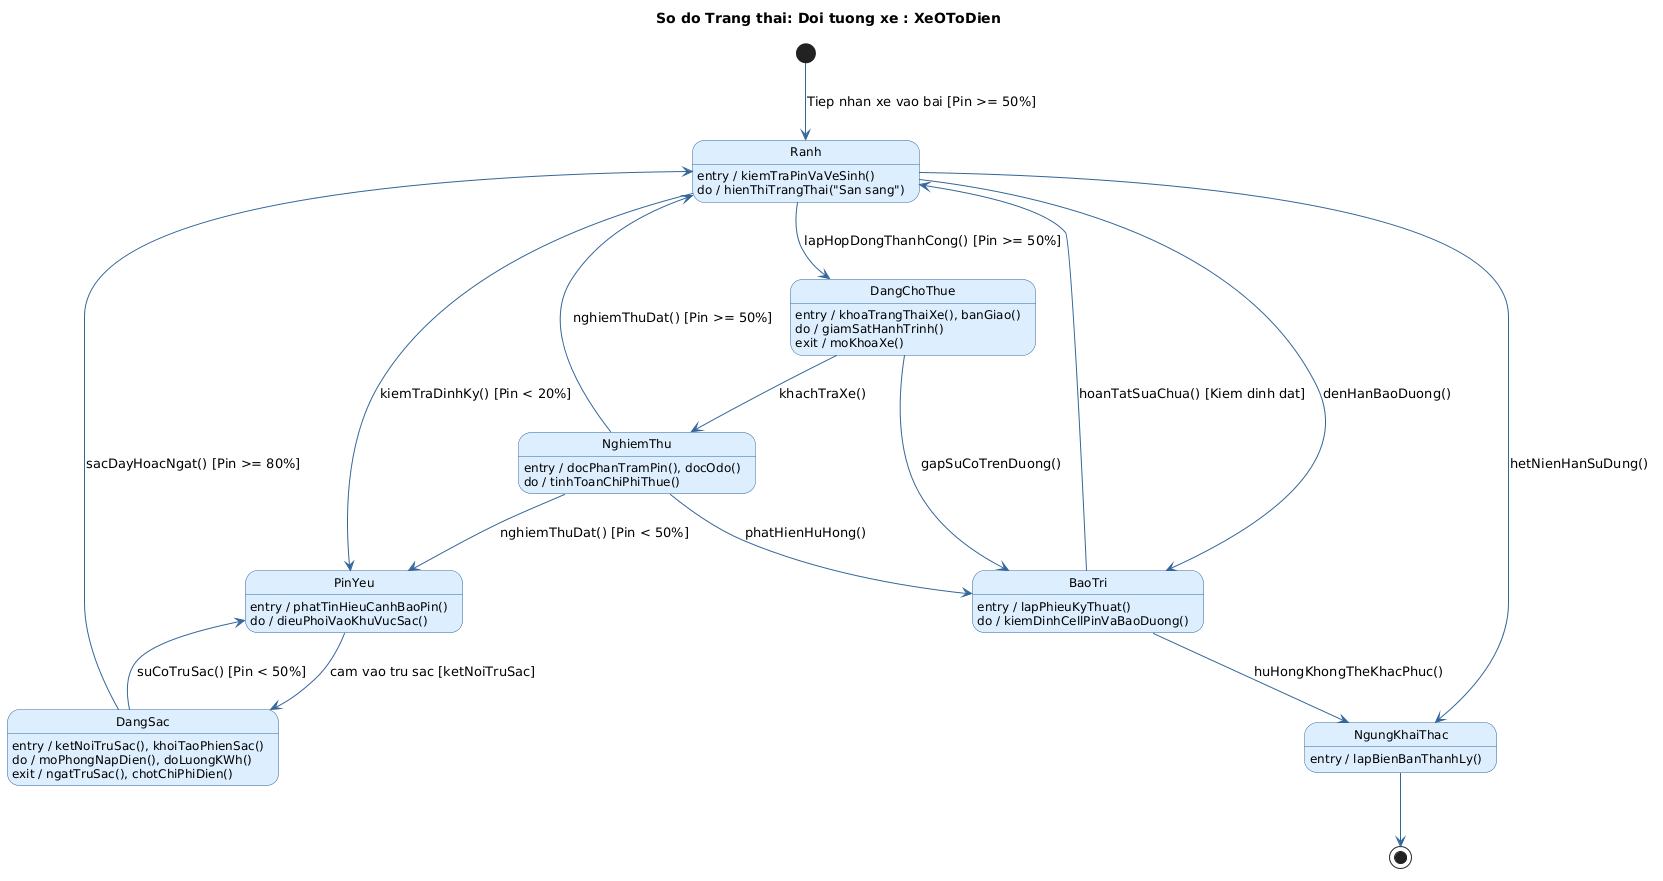

The diagram above was rendered by PlantUML. Its source (embedded in the PNG):
@startuml
skinparam backgroundColor white
skinparam state {
  BackgroundColor #DDEEFF
  BorderColor #336699
  FontSize 12
  ArrowColor #336699
}
skinparam shadowing false

title So do Trang thai: Doi tuong xe : XeOToDien

[*] --> Ranh : Tiep nhan xe vao bai [Pin >= 50%]

state Ranh {
  Ranh : entry / kiemTraPinVaVeSinh()
  Ranh : do / hienThiTrangThai("San sang")
}

state DangChoThue {
  DangChoThue : entry / khoaTrangThaiXe(), banGiao()
  DangChoThue : do / giamSatHanhTrinh()
  DangChoThue : exit / moKhoaXe()
}

state NghiemThu {
  NghiemThu : entry / docPhanTramPin(), docOdo()
  NghiemThu : do / tinhToanChiPhiThue()
}

state PinYeu {
  PinYeu : entry / phatTinHieuCanhBaoPin()
  PinYeu : do / dieuPhoiVaoKhuVucSac()
}

state DangSac {
  DangSac : entry / ketNoiTruSac(), khoiTaoPhienSac()
  DangSac : do / moPhongNapDien(), doLuongKWh()
  DangSac : exit / ngatTruSac(), chotChiPhiDien()
}

state BaoTri {
  BaoTri : entry / lapPhieuKyThuat()
  BaoTri : do / kiemDinhCellPinVaBaoDuong()
}

state NgungKhaiThac {
  NgungKhaiThac : entry / lapBienBanThanhLy()
}

Ranh --> DangChoThue : lapHopDongThanhCong() [Pin >= 50%]
DangChoThue --> NghiemThu : khachTraXe()
NghiemThu --> Ranh : nghiemThuDat() [Pin >= 50%]
NghiemThu --> PinYeu : nghiemThuDat() [Pin < 50%]
NghiemThu --> BaoTri : phatHienHuHong()

Ranh --> PinYeu : kiemTraDinhKy() [Pin < 20%]
PinYeu --> DangSac : cam vao tru sac [ketNoiTruSac]
DangSac --> Ranh : sacDayHoacNgat() [Pin >= 80%]
DangSac --> PinYeu : suCoTruSac() [Pin < 50%]

Ranh --> BaoTri : denHanBaoDuong()
DangChoThue --> BaoTri : gapSuCoTrenDuong()
BaoTri --> Ranh : hoanTatSuaChua() [Kiem dinh dat]

BaoTri --> NgungKhaiThac : huHongKhongTheKhacPhuc()
Ranh --> NgungKhaiThac : hetNienHanSuDung()
NgungKhaiThac --> [*]
@enduml